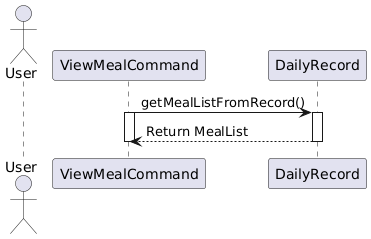

The diagram above was rendered by PlantUML. Its source (embedded in the PNG):
@startuml
actor User
participant "ViewMealCommand" as ViewCmd
participant "DailyRecord" as DailyRec

ViewCmd -> DailyRec: getMealListFromRecord()
activate ViewCmd
activate DailyRec
DailyRec --> ViewCmd: Return MealList
deactivate DailyRec

deactivate ViewCmd
@enduml